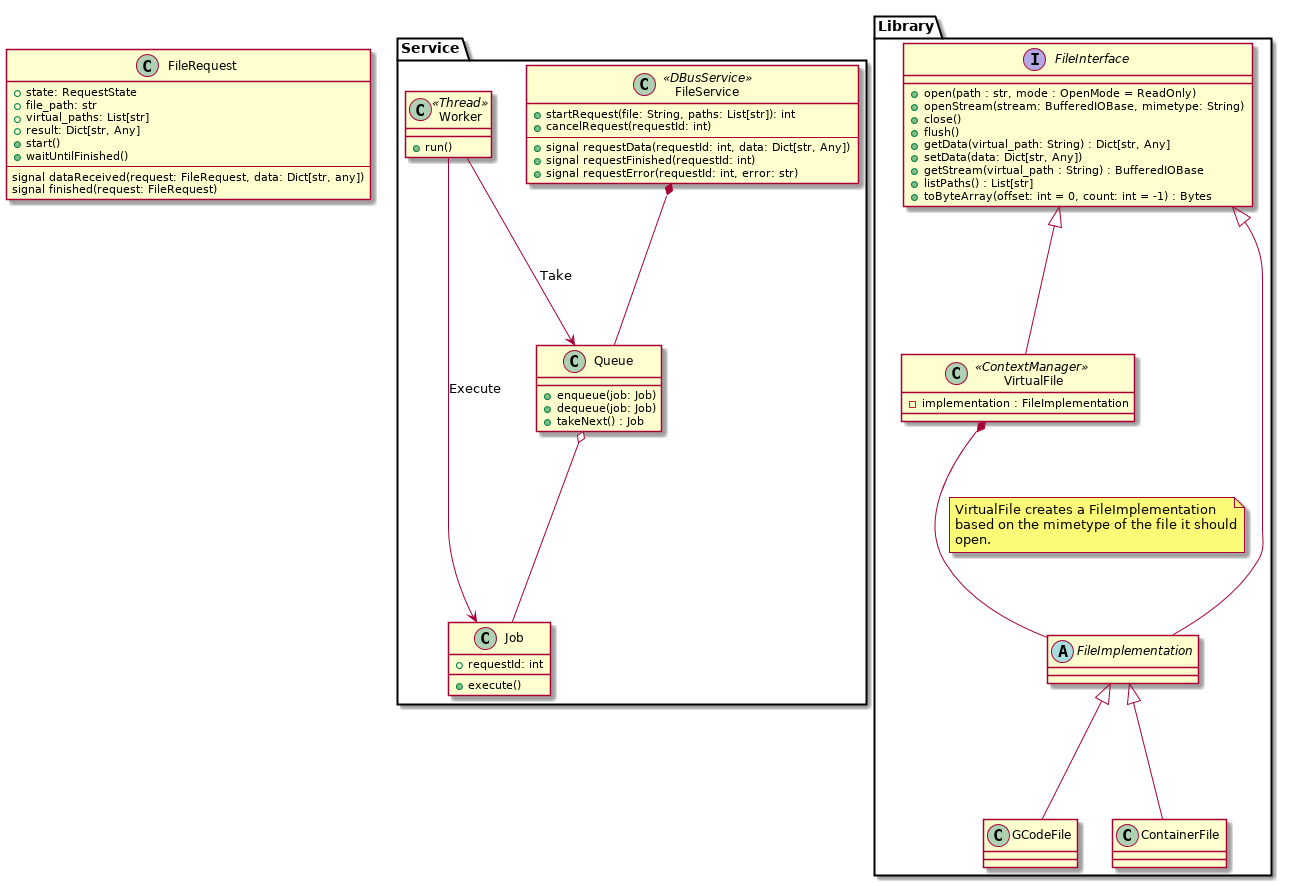

The diagram above was rendered by PlantUML. Its source (embedded in the PNG):
@startuml

package Service {
    class FileService << DBusService >> {
        +startRequest(file: String, paths: List[str]): int
        +cancelRequest(requestId: int)
        ---
        +signal requestData(requestId: int, data: Dict[str, Any])
        +signal requestFinished(requestId: int)
        +signal requestError(requestId: int, error: str)
    }

    class Queue {
        +enqueue(job: Job)
        +dequeue(job: Job)
        +takeNext() : Job
    }

    class Worker << Thread >> {
        +run()
    }

    class Job {
        +execute()
        +requestId: int
    }

    FileService *-- Queue

    Queue o-- Job

    Worker --> Queue : Take
    Worker --> Job : Execute
}

package Library {

    interface FileInterface {
        +open(path : str, mode : OpenMode = ReadOnly)
        +openStream(stream: BufferedIOBase, mimetype: String)
        +close()
        +flush()
        +getData(virtual_path: String) : Dict[str, Any]
        +setData(data: Dict[str, Any])
        +getStream(virtual_path : String) : BufferedIOBase
        +listPaths() : List[str]
        +toByteArray(offset: int = 0, count: int = -1) : Bytes
    }

    class VirtualFile << ContextManager >> {
        -implementation : FileImplementation
    }

    abstract class FileImplementation {
    }

    FileInterface <|-- VirtualFile
    FileInterface <|-- FileImplementation

    VirtualFile *-- FileImplementation
    note on link
        VirtualFile creates a FileImplementation
        based on the mimetype of the file it should
        open.
    end note

    FileImplementation <|-- GCodeFile
    FileImplementation <|-- ContainerFile
}

class FileRequest {
    +state: RequestState
    +file_path: str
    +virtual_paths: List[str]
    +result: Dict[str, Any]
    +start()
    +waitUntilFinished()
    ---
    signal dataReceived(request: FileRequest, data: Dict[str, any])
    signal finished(request: FileRequest)
}

@enduml